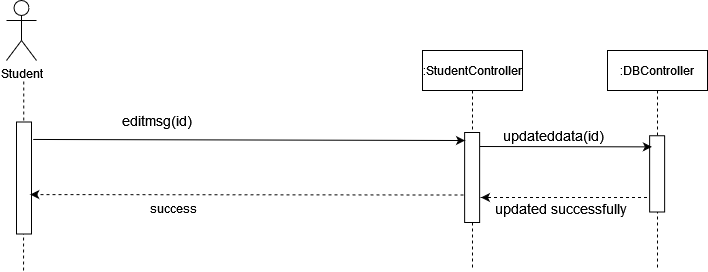

The diagram above was exported from draw.io. Its source (the exported page's mxGraphModel, read from the mxfile embedded in the PNG):
<mxGraphModel dx="1021" dy="518" grid="1" gridSize="10" guides="1" tooltips="1" connect="1" arrows="1" fold="1" page="1" pageScale="1" pageWidth="850" pageHeight="1100" math="0" shadow="0">
  <root>
    <mxCell id="0" />
    <mxCell id="1" parent="0" />
    <mxCell id="DHN-G0Qvq4PQkPB3z0YZ-93" value=":StudentController" style="shape=umlLifeline;perimeter=lifelinePerimeter;container=1;collapsible=0;recursiveResize=0;rounded=0;shadow=0;strokeWidth=1;" vertex="1" parent="1">
      <mxGeometry x="896" y="570" width="100" height="220" as="geometry" />
    </mxCell>
    <mxCell id="DHN-G0Qvq4PQkPB3z0YZ-94" value="Student" style="shape=umlActor;verticalLabelPosition=bottom;verticalAlign=top;html=1;outlineConnect=0;" vertex="1" parent="1">
      <mxGeometry x="480" y="520" width="30" height="60" as="geometry" />
    </mxCell>
    <mxCell id="DHN-G0Qvq4PQkPB3z0YZ-95" value="" style="endArrow=none;dashed=1;html=1;startArrow=none;" edge="1" parent="1">
      <mxGeometry width="50" height="50" relative="1" as="geometry">
        <mxPoint x="497" y="790" as="sourcePoint" />
        <mxPoint x="497.25" y="600" as="targetPoint" />
      </mxGeometry>
    </mxCell>
    <mxCell id="DHN-G0Qvq4PQkPB3z0YZ-96" value=":DBController" style="shape=umlLifeline;perimeter=lifelinePerimeter;container=1;collapsible=0;recursiveResize=0;rounded=0;shadow=0;strokeWidth=1;" vertex="1" parent="1">
      <mxGeometry x="1081" y="570" width="100" height="220" as="geometry" />
    </mxCell>
    <mxCell id="DHN-G0Qvq4PQkPB3z0YZ-97" value="" style="rounded=0;whiteSpace=wrap;html=1;rotation=90;" vertex="1" parent="1">
      <mxGeometry x="900.6299999999999" y="689.5" width="90" height="15" as="geometry" />
    </mxCell>
    <mxCell id="DHN-G0Qvq4PQkPB3z0YZ-98" value="" style="rounded=0;whiteSpace=wrap;html=1;rotation=90;" vertex="1" parent="1">
      <mxGeometry x="441.5" y="690" width="112" height="15" as="geometry" />
    </mxCell>
    <mxCell id="DHN-G0Qvq4PQkPB3z0YZ-99" value="success" style="text;html=1;strokeColor=none;fillColor=none;align=center;verticalAlign=middle;whiteSpace=wrap;rounded=0;" vertex="1" parent="1">
      <mxGeometry x="561.5" y="717.8800000000001" width="170" height="20" as="geometry" />
    </mxCell>
    <mxCell id="DHN-G0Qvq4PQkPB3z0YZ-100" value="" style="endArrow=classic;html=1;exitX=0.147;exitY=-0.244;exitDx=0;exitDy=0;exitPerimeter=0;entryX=0.078;entryY=0.775;entryDx=0;entryDy=0;entryPerimeter=0;" edge="1" parent="1">
      <mxGeometry width="50" height="50" relative="1" as="geometry">
        <mxPoint x="506.65999999999985" y="658.9639999999999" as="sourcePoint" />
        <mxPoint x="938.5050000000001" y="660.0199999999995" as="targetPoint" />
      </mxGeometry>
    </mxCell>
    <mxCell id="DHN-G0Qvq4PQkPB3z0YZ-101" value="" style="endArrow=classic;html=1;dashed=1;entryX=0.447;entryY=0.283;entryDx=0;entryDy=0;entryPerimeter=0;exitX=0.65;exitY=1.142;exitDx=0;exitDy=0;exitPerimeter=0;" edge="1" parent="1">
      <mxGeometry width="50" height="50" relative="1" as="geometry">
        <mxPoint x="937" y="714.5" as="sourcePoint" />
        <mxPoint x="503.75499999999965" y="714.0545000000002" as="targetPoint" />
      </mxGeometry>
    </mxCell>
    <mxCell id="DHN-G0Qvq4PQkPB3z0YZ-102" value="&lt;div&gt;&lt;font style=&quot;font-size: 14px&quot;&gt;editmsg(id)&lt;/font&gt;&lt;/div&gt;" style="text;html=1;strokeColor=none;fillColor=none;align=center;verticalAlign=middle;whiteSpace=wrap;rounded=0;" vertex="1" parent="1">
      <mxGeometry x="610.5" y="630" width="40" height="20" as="geometry" />
    </mxCell>
    <mxCell id="DHN-G0Qvq4PQkPB3z0YZ-103" value="" style="rounded=0;whiteSpace=wrap;html=1;rotation=90;" vertex="1" parent="1">
      <mxGeometry x="1092.5" y="685.8800000000001" width="76.25" height="15" as="geometry" />
    </mxCell>
    <mxCell id="DHN-G0Qvq4PQkPB3z0YZ-104" value="" style="endArrow=classic;html=1;rounded=0;entryX=0.172;entryY=1.175;entryDx=0;entryDy=0;entryPerimeter=0;" edge="1" parent="1">
      <mxGeometry width="50" height="50" relative="1" as="geometry">
        <mxPoint x="953.5" y="666" as="sourcePoint" />
        <mxPoint x="1125.38" y="666.3699999999999" as="targetPoint" />
      </mxGeometry>
    </mxCell>
    <mxCell id="DHN-G0Qvq4PQkPB3z0YZ-105" value="" style="endArrow=classic;html=1;dashed=1;" edge="1" parent="1">
      <mxGeometry width="50" height="50" relative="1" as="geometry">
        <mxPoint x="1120.5" y="717" as="sourcePoint" />
        <mxPoint x="954.5" y="717" as="targetPoint" />
      </mxGeometry>
    </mxCell>
    <mxCell id="DHN-G0Qvq4PQkPB3z0YZ-106" value="&lt;div&gt;&lt;font style=&quot;font-size: 14px&quot;&gt;updateddata(id)&lt;br&gt;&lt;/font&gt;&lt;/div&gt;" style="text;html=1;strokeColor=none;fillColor=none;align=center;verticalAlign=middle;whiteSpace=wrap;rounded=0;" vertex="1" parent="1">
      <mxGeometry x="952.3700000000001" y="644.8800000000001" width="150.5" height="20" as="geometry" />
    </mxCell>
    <mxCell id="DHN-G0Qvq4PQkPB3z0YZ-107" value="&lt;div&gt;&lt;font style=&quot;font-size: 14px&quot;&gt;updated successfully&lt;br&gt;&lt;/font&gt;&lt;/div&gt;" style="text;html=1;strokeColor=none;fillColor=none;align=center;verticalAlign=middle;whiteSpace=wrap;rounded=0;" vertex="1" parent="1">
      <mxGeometry x="968.1200000000001" y="717.8800000000001" width="134.75" height="20" as="geometry" />
    </mxCell>
  </root>
</mxGraphModel>